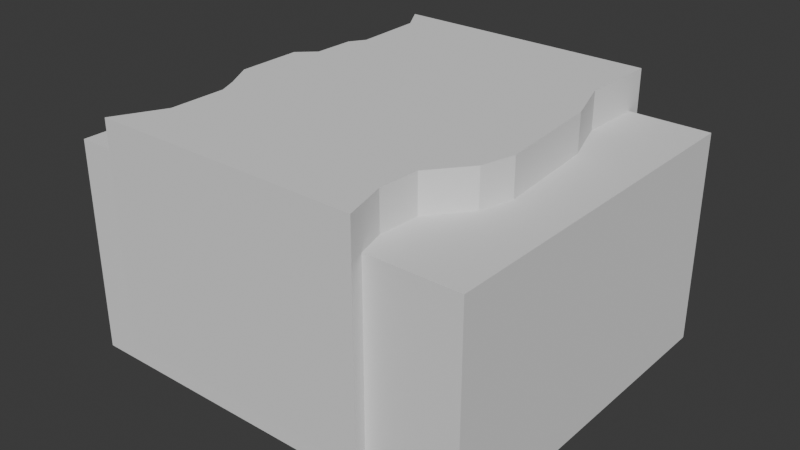 # Source: canal.blend  (saved by Blender 4.3.34; exported with 4.5.12 LTS)
import bpy
from mathutils import Matrix  # noqa: F401  (used for matrix-valued properties, if any)

bpy.ops.wm.read_factory_settings(use_empty=True)
scene = bpy.context.scene
scene.name = 'Scene'

# ---- collections
col_collection = bpy.data.collections.new('Collection'); scene.collection.children.link(col_collection)

# ---- world
world_world = bpy.data.worlds.new('World'); scene.world = world_world
world_world.use_nodes = True; world_world.node_tree.nodes.clear()
_N = world_world.node_tree.nodes; _L = world_world.node_tree.links
n0 = _N.new('ShaderNodeOutputWorld'); n0.name = 'World Output'; n0.location = (300, 300)
n1 = _N.new('ShaderNodeBackground'); n1.name = 'Background'; n1.location = (10, 300)
n1.inputs[0].default_value = (0.05088, 0.05088, 0.05088, 1.0)
_L.new(n1.outputs[0], n0.inputs[0])
n0.is_active_output = True
world_world.color = (0.05088, 0.05088, 0.05088)
world_world.sun_shadow_jitter_overblur = 0.0

# ---- meshes
me_plane = bpy.data.meshes.new('Plane')
me_plane.from_pydata([(-10.67, -13.56, 0.0), (-8.527, -9.397, 0.0), (-8.558, -6.958, 0.0), (-9.467, -4.839, 0.0), (-10.63, -2.76, 0.0), (-10.66, 1.798, 0.0), (-9.467, 2.918, 0.0), (-9.405, 5.796, 0.0), (-8.715, 6.876, 0.0), (-8.872, 11.83, 0.0), (-10.05, 13.82, 0.0), (8.741, 13.71, 0.0), (8.56, 8.297, 0.0), (9.825, 4.612, 0.0), (10.46, -2.93, 0.0), (9.825, -5.233, 0.0), (7.747, -7.824, 0.0), (7.566, -10.65, 0.0), (8.424, -13.75, 0.0), (-10.67, -13.56, 15.29), (-8.527, -9.397, 15.29), (-8.558, -6.958, 15.29), (-9.467, -4.839, 15.29), (-10.63, -2.76, 15.29), (-10.66, 1.798, 15.29), (-9.467, 2.918, 15.29), (-9.405, 5.796, 15.29), (-8.715, 6.876, 15.29), (-8.872, 11.83, 15.29), (-10.05, 13.82, 15.29), (8.741, 13.71, 15.29), (8.56, 8.297, 15.29), (9.825, 4.612, 15.29), (10.46, -2.93, 15.29), (9.825, -5.233, 15.29), (7.747, -7.824, 15.29), (7.566, -10.65, 15.29), (8.424, -13.75, 15.29)], [], [(1, 0, 18, 17, 16, 15, 14, 13, 12, 11, 10, 9, 8, 7, 6, 5, 4, 3, 2), (20, 21, 22, 23, 24, 25, 26, 27, 28, 29, 30, 31, 32, 33, 34, 35, 36, 37, 19), (14, 15, 34, 33), (7, 8, 27, 26), (0, 1, 20, 19), (15, 16, 35, 34), (8, 9, 28, 27), (1, 2, 21, 20), (16, 17, 36, 35), (9, 10, 29, 28), (2, 3, 22, 21), (17, 18, 37, 36), (10, 11, 30, 29), (3, 4, 23, 22), (18, 0, 19, 37), (11, 12, 31, 30), (4, 5, 24, 23), (12, 13, 32, 31), (5, 6, 25, 24), (13, 14, 33, 32), (6, 7, 26, 25)])
_uv = me_plane.uv_layers.new(name='UVMap')
_uv.uv.foreach_set('vector', [0.0, 0.0, 0.0, 0.0, 0.0, 0.0, 0.0, 0.0, 0.0, 0.0, 0.0, 0.0, 0.0, 0.0, 0.0, 0.0, 0.0, 0.0, 0.0, 0.0, 0.0, 0.0, 0.0, 0.0, 0.0, 0.0, 0.0, 0.0, 0.0, 0.0, 0.0, 0.0, 0.0, 0.0, 0.0, 0.0, 0.0, 0.0, 0.0, 0.0, 0.0, 0.0, 0.0, 0.0, 0.0, 0.0, 0.0, 0.0, 0.0, 0.0, 0.0, 0.0, 0.0, 0.0, 0.0, 0.0, 0.0, 0.0, 0.0, 0.0, 0.0, 0.0, 0.0, 0.0, 0.0, 0.0, 0.0, 0.0, 0.0, 0.0, 0.0, 0.0, 0.0, 0.0, 0.0, 0.0, 0.0, 0.0, 0.0, 0.0, 0.0, 0.0, 0.0, 0.0, 0.0, 0.0, 0.0, 0.0, 0.0, 0.0, 0.0, 0.0, 0.0, 0.0, 0.0, 0.0, 0.0, 0.0, 0.0, 0.0, 0.0, 0.0, 0.0, 0.0, 0.0, 0.0, 0.0, 0.0, 0.0, 0.0, 0.0, 0.0, 0.0, 0.0, 0.0, 0.0, 0.0, 0.0, 0.0, 0.0, 0.0, 0.0, 0.0, 0.0, 0.0, 0.0, 0.0, 0.0, 0.0, 0.0, 0.0, 0.0, 0.0, 0.0, 0.0, 0.0, 0.0, 0.0, 0.0, 0.0, 0.0, 0.0, 0.0, 0.0, 0.0, 0.0, 0.0, 0.0, 0.0, 0.0, 0.0, 0.0, 0.0, 0.0, 0.0, 0.0, 0.0, 0.0, 0.0, 0.0, 0.0, 0.0, 0.0, 0.0, 0.0, 0.0, 0.0, 0.0, 0.0, 0.0, 0.0, 0.0, 0.0, 0.0, 0.0, 0.0, 0.0, 0.0, 0.0, 0.0, 0.0, 0.0, 0.0, 0.0, 0.0, 0.0, 0.0, 0.0, 0.0, 0.0, 0.0, 0.0, 0.0, 0.0, 0.0, 0.0, 0.0, 0.0, 0.0, 0.0, 0.0, 0.0, 0.0, 0.0, 0.0, 0.0, 0.0, 0.0, 0.0, 0.0, 0.0, 0.0, 0.0, 0.0, 0.0, 0.0, 0.0, 0.0, 0.0, 0.0, 0.0, 0.0, 0.0, 0.0, 0.0, 0.0, 0.0, 0.0])
me_plane.update()
me_cube_001 = bpy.data.meshes.new('Cube.001')
me_cube_001.from_pydata([(-8.527, -9.397, 0.0), (-8.558, -6.958, 0.0), (-9.467, -4.839, 0.0), (-10.63, -2.76, 0.0), (-10.66, 1.798, 0.0), (-9.467, 2.918, 0.0), (-9.405, 5.796, 0.0), (-8.715, 6.876, 0.0), (-8.872, 11.83, 0.0), (8.56, 8.297, 0.0), (9.825, 4.612, 0.0), (10.46, -2.93, 0.0), (9.825, -5.233, 0.0), (7.747, -7.824, 0.0), (7.566, -10.65, 0.0), (-14.43, -12.66, -2.243), (-14.43, -12.66, 12.66), (-14.43, 12.66, -2.243), (-14.43, 12.66, 12.66), (14.43, -12.66, -2.243), (14.43, -12.66, 12.66), (14.43, 12.66, -2.243), (14.43, 12.66, 12.66), (8.706, 12.66, 12.66), (8.56, 8.297, 12.66), (8.706, 12.66, 0.0), (-9.361, 12.66, 0.0), (-8.872, 11.83, 12.66), (-9.361, 12.66, 12.66), (-8.715, 6.876, 12.66), (9.825, 4.612, 12.66), (-9.405, 5.796, 12.66), (10.46, -2.93, 12.66), (-9.467, 2.918, 12.66), (-10.66, 1.798, 12.66), (9.825, -5.233, 12.66), (-10.63, -2.76, 12.66), (-9.467, -4.839, 12.66), (7.747, -7.824, 12.66), (-8.527, -9.397, 12.66), (-8.558, -6.958, 12.66), (8.123, -12.66, 0.0), (7.566, -10.65, 12.66), (8.123, -12.66, 12.66), (-10.2, -12.66, 0.0), (-10.2, -12.66, 12.66)], [], [(0, 44, 41, 14, 13, 12, 11, 10, 9, 25, 26, 8, 7, 6, 5, 4, 3, 2, 1), (11, 12, 35, 32), (6, 7, 29, 31), (12, 13, 38, 35), (7, 8, 27, 29), (0, 1, 40, 39), (13, 14, 42, 38), (8, 26, 28, 27), (1, 2, 37, 40), (14, 41, 43, 42), (2, 3, 36, 37), (3, 4, 34, 36), (9, 10, 30, 24), (4, 5, 33, 34), (10, 11, 32, 30), (5, 6, 31, 33), (15, 16, 18, 17), (17, 18, 28, 26, 25, 23, 22, 21), (21, 22, 20, 19), (19, 20, 43, 41, 44, 45, 16, 15), (17, 21, 19, 15), (22, 23, 24, 30, 32, 35, 38, 42, 43, 20), (24, 23, 25, 9), (45, 39, 40, 37, 36, 34, 33, 31, 29, 27, 28, 18, 16), (39, 45, 44, 0)])
_uv = me_cube_001.uv_layers.new(name='UVMap')
_uv.uv.foreach_set('vector', [0.0, 0.0, 0.0, 0.0, 0.0, 0.0, 0.0, 0.0, 0.0, 0.0, 0.0, 0.0, 0.0, 0.0, 0.0, 0.0, 0.0, 0.0, 0.0, 0.0, 0.0, 0.0, 0.0, 0.0, 0.0, 0.0, 0.0, 0.0, 0.0, 0.0, 0.0, 0.0, 0.0, 0.0, 0.0, 0.0, 0.0, 0.0, 0.0, 0.0, 0.0, 0.0, 0.0, 0.0, 0.0, 0.0, 0.0, 0.0, 0.0, 0.0, 0.0, 0.0, 0.0, 0.0, 0.0, 0.0, 0.0, 0.0, 0.0, 0.0, 0.0, 0.0, 0.0, 0.0, 0.0, 0.0, 0.0, 0.0, 0.0, 0.0, 0.0, 0.0, 0.0, 0.0, 0.0, 0.0, 0.0, 0.0, 0.0, 0.0, 0.0, 0.0, 0.0, 0.0, 0.0, 0.0, 0.0, 0.0, 0.0, 0.0, 0.0, 0.0, 0.0, 0.0, 0.0, 0.0, 0.0, 0.0, 0.0, 0.0, 0.0, 0.0, 0.0, 0.0, 0.0, 0.0, 0.0, 0.0, 0.0, 0.0, 0.0, 0.0, 0.0, 0.0, 0.0, 0.0, 0.0, 0.0, 0.0, 0.0, 0.0, 0.0, 0.0, 0.0, 0.0, 0.0, 0.0, 0.0, 0.0, 0.0, 0.0, 0.0, 0.0, 0.0, 0.0, 0.0, 0.0, 0.0, 0.0, 0.0, 0.0, 0.0, 0.0, 0.0, 0.0, 0.0, 0.0, 0.0, 0.0, 0.0, 0.0, 0.0, 0.0, 0.0, 0.0, 0.0, 0.0, 0.0, 0.375, 0.0, 0.625, 0.0, 0.625, 0.25, 0.375, 0.25, 0.375, 0.25, 0.625, 0.25, 0.625, 0.2939, 0.4126, 0.2939, 0.4126, 0.4504, 0.625, 0.4504, 0.625, 0.5, 0.375, 0.5, 0.375, 0.5, 0.625, 0.5, 0.625, 0.75, 0.375, 0.75, 0.375, 0.75, 0.625, 0.75, 0.625, 0.8047, 0.4126, 0.8047, 0.4126, 0.9634, 0.625, 0.9634, 0.625, 1.0, 0.375, 1.0, 0.125, 0.5, 0.375, 0.5, 0.375, 0.75, 0.125, 0.75, 0.625, 0.5, 0.6746, 0.5, 0.6759, 0.5431, 0.6649, 0.5795, 0.6594, 0.6539, 0.6649, 0.6767, 0.6829, 0.7022, 0.6845, 0.7301, 0.6797, 0.75, 0.625, 0.75, 0.0, 0.0, 0.0, 0.0, 0.0, 0.0, 0.0, 0.0, 0.8384, 0.75, 0.8238, 0.7178, 0.8241, 0.6937, 0.832, 0.6728, 0.842, 0.6522, 0.8423, 0.6072, 0.832, 0.5962, 0.8314, 0.5678, 0.8255, 0.5571, 0.8268, 0.5082, 0.8311, 0.5, 0.875, 0.5, 0.875, 0.75, 0.0, 0.0, 0.0, 0.0, 0.0, 0.0, 0.0, 0.0])
me_cube_001.update()

# ---- objects
ob_plane = bpy.data.objects.new('Plane', me_plane)
ob_canal = bpy.data.objects.new('Canal', me_cube_001)

# ---- transforms, parenting, visibility, modifiers, constraints
ob_plane.location = (0.0, 0.0, 0.0)
ob_canal.location = (0.0, 0.0, 0.0)

# ---- collection membership
col_collection.objects.link(ob_plane)
col_collection.objects.link(ob_canal)

# ---- scene / render settings (as saved in the file)
scene.frame_start = 1; scene.frame_end = 250; scene.frame_set(1)
scene.render.engine = 'BLENDER_EEVEE_NEXT'
bpy.context.view_layer.update()

# ---- added for rendering (the .blend has no active camera and no usable light): camera, sun
cam_auto = bpy.data.cameras.new('AutoCamera')
cam_auto.lens = 50.0
cam_auto.sensor_width = 36.0
cam_auto.clip_end = 1000.0
ob_auto_camera = bpy.data.objects.new('AutoCamera', cam_auto)
scene.collection.objects.link(ob_auto_camera)
ob_auto_camera.location = (40.3434, -48.3771, 38.7962)
ob_auto_camera.rotation_euler = (1.09748, -7.21219e-08, 0.694738)
scene.camera = ob_auto_camera
light_auto_sun = bpy.data.lights.new('AutoSun', 'SUN')
light_auto_sun.energy = 3.0
light_auto_sun.angle = 0.0523599
ob_auto_sun = bpy.data.objects.new('AutoSun', light_auto_sun)
scene.collection.objects.link(ob_auto_sun)
ob_auto_sun.rotation_euler = (0.872665, 0.174533, 0.523599)
bpy.context.view_layer.update()
